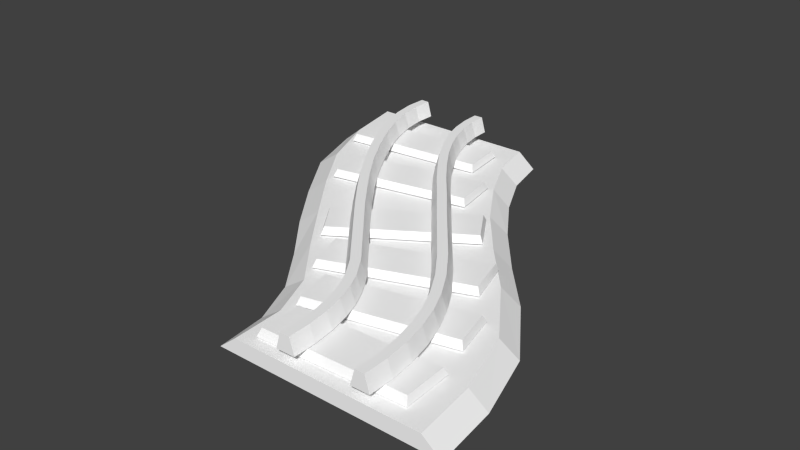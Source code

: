 # Source: rail_flat_s_bend_l.blend  (saved by Blender 2.72.0; exported with 4.5.12 LTS)
import bpy
from mathutils import Matrix  # noqa: F401  (used for matrix-valued properties, if any)

bpy.ops.wm.read_factory_settings(use_empty=True)
scene = bpy.context.scene
scene.name = 'Scene'

# ---- collections
col_collection_1 = bpy.data.collections.new('Collection 1'); scene.collection.children.link(col_collection_1)

# ---- materials (node trees are filled in below, after node groups)
mat_rail_set = bpy.data.materials.new('rail_set')
mat_rail_set.alpha_threshold = 0.0
mat_rail_set.use_transparent_shadow = False
mat_rail_set.diffuse_color = (1.0, 1.0, 1.0, 1.0)
mat_rail_set.specular_color = (0.0, 0.0, 0.0)
mat_rail_set.roughness = 0.5

# ---- material node trees

# ---- world
world_world = bpy.data.worlds.new('World'); scene.world = world_world
world_world.color = (0.05088, 0.05088, 0.05088)
world_world.use_sun_shadow = False
world_world.sun_shadow_jitter_overblur = 0.0
world_world.cycles.sampling_method = 'MANUAL'
world_world.cycles.sample_map_resolution = 256

# ---- meshes
me_untitled = bpy.data.meshes.new('Untitled')
me_untitled.from_pydata([(-2.274e-13, 0.0, 8.643e-05), (100.0, 0.0, 200.0), (100.0, 0.0, 0.000111), (200.0, 0.0, 200.0), (8.263, 6.699, 8.792e-05), (108.3, 6.699, 200.0), (91.74, 6.699, 0.0001132), (191.7, 6.699, 200.0), (183.7, 0.1134, 140.3), (174.1, 6.812, 141.9), (12.88, -0.2529, 60.91), (21.02, 6.446, 59.48), (102.1, 6.509, 45.19), (3.319, -0.1265, 29.2), (11.53, 6.572, 28.69), (102.7, -0.1265, 22.99), (93.06, 6.572, 23.6), (33.06, -0.1637, 91.07), (41.02, 6.535, 88.94), (194.2, -0.003815, 170.7), (186.1, 6.695, 171.6), (95.49, -0.003815, 179.4), (103.7, 6.695, 178.7), (84.97, -0.003815, 158.0), (93.17, 6.695, 157.3), (112.1, -0.1265, 44.53), (121.0, 6.509, 68.53), (128.5, -0.1265, 66.08), (52.49, -0.1637, 113.4), (60.44, 6.535, 111.3), (139.0, 6.509, 91.97), (147.2, -0.1265, 88.46), (70.75, -0.1637, 136.5), (78.7, 6.535, 134.4), (157.6, 6.509, 116.9), (165.8, -0.1265, 113.4), (31.25, 18.61, 0.004303), (35.42, 18.61, -0.004303), (37.5, 11.39, -0.008619), (29.17, 11.39, 0.008607), (31.27, 18.61, 11.38), (35.44, 18.61, 11.15), (37.52, 11.39, 11.03), (29.19, 11.39, 11.5), (32.52, 18.61, 22.69), (36.64, 18.61, 22.01), (38.7, 11.39, 21.67), (30.46, 11.39, 23.03), (34.99, 18.61, 33.82), (39.01, 18.61, 32.72), (41.02, 11.39, 32.17), (32.97, 11.39, 34.38), (38.44, 18.61, 44.38), (42.33, 18.61, 42.87), (44.28, 11.39, 42.11), (36.5, 11.39, 45.13), (43.12, 18.61, 54.75), (46.83, 18.61, 52.85), (48.69, 11.39, 51.89), (41.26, 11.39, 55.7), (49.69, 18.61, 66.13), (53.2, 18.61, 63.88), (54.96, 11.39, 62.75), (47.94, 11.39, 67.26), (59.12, 18.61, 79.37), (62.45, 18.61, 76.86), (64.12, 11.39, 75.61), (57.46, 11.39, 80.62), (70.38, 18.61, 93.55), (73.65, 18.61, 90.96), (75.28, 11.39, 89.67), (68.75, 11.39, 94.84), (81.26, 18.61, 107.3), (84.54, 18.61, 104.8), (86.18, 11.39, 103.5), (79.62, 11.39, 108.6), (91.48, 18.61, 120.5), (94.75, 18.61, 117.9), (96.39, 11.39, 116.6), (89.84, 11.39, 121.7), (101.6, 18.61, 133.2), (104.9, 18.61, 130.7), (106.5, 11.39, 129.5), (99.93, 11.39, 134.4), (110.3, 18.61, 145.0), (113.7, 18.61, 142.7), (115.4, 11.39, 141.5), (108.6, 11.39, 146.1), (117.2, 18.61, 155.4), (120.7, 18.61, 153.3), (122.5, 11.39, 152.3), (115.4, 11.39, 156.4), (122.5, 18.61, 164.9), (126.2, 18.61, 163.1), (128.1, 11.39, 162.2), (120.7, 11.39, 165.7), (126.6, 18.61, 174.0), (130.5, 18.61, 172.6), (132.4, 11.39, 171.9), (124.6, 11.39, 174.7), (129.4, 18.61, 182.9), (133.5, 18.61, 182.0), (135.5, 11.39, 181.5), (127.4, 11.39, 183.4), (131.0, 18.61, 191.6), (135.1, 18.61, 191.2), (137.2, 11.39, 191.0), (128.9, 11.39, 191.8), (131.2, 18.61, 200.0), (135.4, 18.61, 199.9), (137.5, 11.39, 199.8), (129.2, 11.39, 200.1), (64.58, 18.61, 0.05147), (68.75, 18.61, -0.05148), (70.83, 11.39, -0.103), (62.5, 11.39, 0.1029), (64.83, 18.61, 10.19), (68.99, 18.61, 9.88), (71.08, 11.39, 9.722), (62.75, 11.39, 10.35), (66.08, 18.61, 19.98), (70.18, 18.61, 19.23), (72.24, 11.39, 18.86), (64.03, 11.39, 20.36), (68.31, 18.61, 29.3), (72.32, 18.61, 28.13), (74.32, 11.39, 27.55), (66.31, 11.39, 29.89), (71.17, 18.61, 37.53), (75.02, 18.61, 35.91), (76.94, 11.39, 35.11), (69.24, 11.39, 38.34), (75.03, 18.61, 45.3), (78.65, 18.61, 43.23), (80.47, 11.39, 42.2), (73.22, 11.39, 46.33), (80.99, 18.61, 54.49), (84.35, 18.61, 52.02), (86.04, 11.39, 50.79), (79.31, 11.39, 55.73), (112.1, 18.61, 92.17), (115.4, 18.61, 89.56), (117.0, 11.39, 88.26), (110.5, 11.39, 93.48), (121.7, 18.61, 104.5), (125.1, 18.61, 101.9), (126.7, 11.39, 100.7), (120.1, 11.39, 105.7), (130.9, 18.61, 116.7), (134.3, 18.61, 114.3), (136.0, 11.39, 113.1), (129.2, 11.39, 117.9), (139.4, 18.61, 129.2), (142.9, 18.61, 127.0), (144.7, 11.39, 125.9), (137.7, 11.39, 130.3), (147.4, 18.61, 142.5), (151.1, 18.61, 140.6), (152.9, 11.39, 139.6), (145.6, 11.39, 143.5), (154.7, 18.61, 156.2), (158.4, 18.61, 154.5), (160.3, 11.39, 153.6), (152.8, 11.39, 157.0), (160.1, 18.61, 168.8), (164.0, 18.61, 167.5), (165.9, 11.39, 166.9), (158.1, 11.39, 169.5), (163.4, 18.61, 180.1), (167.4, 18.61, 179.3), (169.5, 11.39, 178.9), (161.3, 11.39, 180.5), (164.9, 18.61, 190.4), (169.0, 18.61, 190.2), (171.1, 11.39, 190.1), (162.8, 11.39, 190.5), (164.6, 18.61, 199.9), (168.7, 18.61, 200.0), (170.8, 11.39, 200.1), (162.5, 11.39, 199.8), (113.7, 10.79, 184.1), (178.0, 10.79, 177.8), (176.9, 10.79, 159.5), (111.4, 10.79, 165.9), (112.7, 7.585, 186.0), (179.3, 7.585, 179.5), (177.9, 7.585, 157.6), (110.1, 7.585, 164.2), (95.77, 10.79, 153.5), (159.8, 10.79, 140.6), (155.8, 10.79, 122.5), (92.84, 10.79, 134.8), (94.97, 7.585, 155.5), (161.3, 7.585, 142.1), (156.6, 7.585, 120.5), (91.35, 7.585, 133.2), (76.99, 10.79, 127.1), (131.7, 10.79, 91.77), (121.2, 10.79, 76.79), (67.22, 10.79, 111.5), (76.98, 7.585, 129.3), (133.7, 7.585, 92.65), (121.2, 7.585, 74.64), (65.26, 7.585, 110.6), (48.7, 10.79, 95.8), (110.4, 10.79, 72.21), (104.5, 10.79, 54.82), (43.68, 10.79, 77.78), (48.25, 7.585, 97.9), (112.2, 7.585, 73.48), (105.0, 7.585, 52.72), (41.95, 7.585, 76.5), (30.46, 10.79, 62.22), (93.65, 10.79, 48.22), (89.34, 10.79, 30.52), (26.3, 10.79, 44.91), (29.72, 7.585, 64.24), (95.19, 7.585, 49.72), (90.08, 7.585, 28.5), (24.76, 7.585, 43.41), (21.26, 10.79, 27.67), (85.36, 10.79, 25.53), (84.69, 10.79, 6.519), (20.44, 10.79, 8.311), (20.16, 7.585, 29.52), (86.59, 7.585, 27.29), (85.8, 7.585, 4.673), (19.21, 7.585, 6.547)], [], [(4, 14, 16), (16, 6, 4), (0, 13, 14), (14, 4, 0), (3, 19, 20), (20, 7, 3), (3, 7, 5), (5, 1, 3), (0, 4, 6), (6, 2, 0), (10, 17, 18), (18, 11, 10), (14, 11, 12), (12, 16, 14), (13, 10, 11), (11, 14, 13), (15, 2, 6), (6, 16, 15), (19, 8, 9), (9, 20, 19), (22, 5, 7), (7, 20, 22), (21, 1, 5), (5, 22, 21), (21, 22, 24), (24, 23, 21), (15, 16, 12), (12, 25, 15), (25, 12, 26), (26, 27, 25), (18, 17, 28), (28, 29, 18), (27, 26, 30), (30, 31, 27), (29, 28, 32), (32, 33, 29), (31, 30, 34), (34, 35, 31), (32, 23, 24), (24, 33, 32), (34, 9, 8), (8, 35, 34), (26, 12, 11), (11, 18, 26), (24, 22, 20), (20, 9, 24), (33, 24, 9), (9, 34, 33), (29, 33, 34), (34, 30, 29), (18, 29, 30), (30, 26, 18), (40, 36, 39), (39, 43, 40), (36, 40, 41), (41, 37, 36), (42, 38, 37), (37, 41, 42), (38, 42, 43), (43, 39, 38), (44, 40, 43), (43, 47, 44), (40, 44, 45), (45, 41, 40), (46, 42, 41), (41, 45, 46), (42, 46, 47), (47, 43, 42), (48, 44, 47), (47, 51, 48), (44, 48, 49), (49, 45, 44), (50, 46, 45), (45, 49, 50), (46, 50, 51), (51, 47, 46), (52, 48, 51), (51, 55, 52), (48, 52, 53), (53, 49, 48), (54, 50, 49), (49, 53, 54), (50, 54, 55), (55, 51, 50), (56, 52, 55), (55, 59, 56), (52, 56, 57), (57, 53, 52), (58, 54, 53), (53, 57, 58), (54, 58, 59), (59, 55, 54), (60, 56, 59), (59, 63, 60), (56, 60, 61), (61, 57, 56), (62, 58, 57), (57, 61, 62), (58, 62, 63), (63, 59, 58), (64, 60, 63), (63, 67, 64), (60, 64, 65), (65, 61, 60), (66, 62, 61), (61, 65, 66), (62, 66, 67), (67, 63, 62), (68, 64, 67), (67, 71, 68), (64, 68, 69), (69, 65, 64), (70, 66, 65), (65, 69, 70), (66, 70, 71), (71, 67, 66), (72, 68, 71), (71, 75, 72), (68, 72, 73), (73, 69, 68), (74, 70, 69), (69, 73, 74), (70, 74, 75), (75, 71, 70), (76, 72, 75), (75, 79, 76), (72, 76, 77), (77, 73, 72), (78, 74, 73), (73, 77, 78), (74, 78, 79), (79, 75, 74), (80, 76, 79), (79, 83, 80), (76, 80, 81), (81, 77, 76), (82, 78, 77), (77, 81, 82), (78, 82, 83), (83, 79, 78), (84, 80, 83), (83, 87, 84), (80, 84, 85), (85, 81, 80), (86, 82, 81), (81, 85, 86), (82, 86, 87), (87, 83, 82), (88, 84, 87), (87, 91, 88), (84, 88, 89), (89, 85, 84), (90, 86, 85), (85, 89, 90), (86, 90, 91), (91, 87, 86), (92, 88, 91), (91, 95, 92), (88, 92, 93), (93, 89, 88), (94, 90, 89), (89, 93, 94), (90, 94, 95), (95, 91, 90), (96, 92, 95), (95, 99, 96), (92, 96, 97), (97, 93, 92), (98, 94, 93), (93, 97, 98), (94, 98, 99), (99, 95, 94), (100, 96, 99), (99, 103, 100), (96, 100, 101), (101, 97, 96), (102, 98, 97), (97, 101, 102), (98, 102, 103), (103, 99, 98), (104, 100, 103), (103, 107, 104), (100, 104, 105), (105, 101, 100), (106, 102, 101), (101, 105, 106), (102, 106, 107), (107, 103, 102), (108, 104, 107), (107, 111, 108), (104, 108, 109), (109, 105, 104), (110, 106, 105), (105, 109, 110), (106, 110, 111), (111, 107, 106), (39, 36, 37), (37, 38, 39), (111, 110, 109), (109, 108, 111), (116, 112, 115), (115, 119, 116), (112, 116, 117), (117, 113, 112), (118, 114, 113), (113, 117, 118), (114, 118, 119), (119, 115, 114), (120, 116, 119), (119, 123, 120), (116, 120, 121), (121, 117, 116), (122, 118, 117), (117, 121, 122), (118, 122, 123), (123, 119, 118), (124, 120, 123), (123, 127, 124), (120, 124, 125), (125, 121, 120), (126, 122, 121), (121, 125, 126), (122, 126, 127), (127, 123, 122), (128, 124, 127), (127, 131, 128), (124, 128, 129), (129, 125, 124), (130, 126, 125), (125, 129, 130), (126, 130, 131), (131, 127, 126), (132, 128, 131), (131, 135, 132), (128, 132, 133), (133, 129, 128), (134, 130, 129), (129, 133, 134), (130, 134, 135), (135, 131, 130), (136, 132, 135), (135, 139, 136), (132, 136, 137), (137, 133, 132), (138, 134, 133), (133, 137, 138), (134, 138, 139), (139, 135, 134), (140, 136, 139), (139, 143, 140), (136, 140, 141), (141, 137, 136), (142, 138, 137), (137, 141, 142), (138, 142, 143), (143, 139, 138), (144, 140, 143), (143, 147, 144), (140, 144, 145), (145, 141, 140), (146, 142, 141), (141, 145, 146), (142, 146, 147), (147, 143, 142), (148, 144, 147), (147, 151, 148), (144, 148, 149), (149, 145, 144), (150, 146, 145), (145, 149, 150), (146, 150, 151), (151, 147, 146), (152, 148, 151), (151, 155, 152), (148, 152, 153), (153, 149, 148), (154, 150, 149), (149, 153, 154), (150, 154, 155), (155, 151, 150), (156, 152, 155), (155, 159, 156), (152, 156, 157), (157, 153, 152), (158, 154, 153), (153, 157, 158), (154, 158, 159), (159, 155, 154), (160, 156, 159), (159, 163, 160), (156, 160, 161), (161, 157, 156), (162, 158, 157), (157, 161, 162), (158, 162, 163), (163, 159, 158), (164, 160, 163), (163, 167, 164), (160, 164, 165), (165, 161, 160), (166, 162, 161), (161, 165, 166), (162, 166, 167), (167, 163, 162), (168, 164, 167), (167, 171, 168), (164, 168, 169), (169, 165, 164), (170, 166, 165), (165, 169, 170), (166, 170, 171), (171, 167, 166), (172, 168, 171), (171, 175, 172), (168, 172, 173), (173, 169, 168), (174, 170, 169), (169, 173, 174), (170, 174, 175), (175, 171, 170), (176, 172, 175), (175, 179, 176), (172, 176, 177), (177, 173, 172), (178, 174, 173), (173, 177, 178), (174, 178, 179), (179, 175, 174), (115, 112, 113), (113, 114, 115), (179, 178, 177), (177, 176, 179), (182, 183, 180), (180, 181, 182), (181, 180, 184), (184, 185, 181), (182, 181, 185), (185, 186, 182), (183, 182, 186), (186, 187, 183), (180, 183, 187), (187, 184, 180), (184, 187, 186), (186, 185, 184), (190, 191, 188), (188, 189, 190), (189, 188, 192), (192, 193, 189), (190, 189, 193), (193, 194, 190), (191, 190, 194), (194, 195, 191), (188, 191, 195), (195, 192, 188), (192, 195, 194), (194, 193, 192), (198, 199, 196), (196, 197, 198), (197, 196, 200), (200, 201, 197), (198, 197, 201), (201, 202, 198), (199, 198, 202), (202, 203, 199), (196, 199, 203), (203, 200, 196), (200, 203, 202), (202, 201, 200), (206, 207, 204), (204, 205, 206), (205, 204, 208), (208, 209, 205), (206, 205, 209), (209, 210, 206), (207, 206, 210), (210, 211, 207), (204, 207, 211), (211, 208, 204), (208, 211, 210), (210, 209, 208), (214, 215, 212), (212, 213, 214), (213, 212, 216), (216, 217, 213), (214, 213, 217), (217, 218, 214), (215, 214, 218), (218, 219, 215), (212, 215, 219), (219, 216, 212), (216, 219, 218), (218, 217, 216), (222, 223, 220), (220, 221, 222), (221, 220, 224), (224, 225, 221), (222, 221, 225), (225, 226, 222), (223, 222, 226), (226, 227, 223), (220, 223, 227), (227, 224, 220), (224, 227, 226), (226, 225, 224)])
_k = set([(0, 2), (0, 4), (0, 6), (0, 13), (0, 14), (1, 3), (1, 5), (1, 21), (2, 6), (2, 15), (3, 5), (3, 7), (3, 19), (3, 20), (4, 6), (4, 14), (4, 16), (5, 7), (5, 21), (5, 22), (6, 15), (6, 16), (7, 20), (7, 22), (8, 9), (8, 19), (8, 34), (8, 35), (9, 19), (9, 20), (9, 24), (9, 33), (9, 34), (10, 11), (10, 13), (10, 17), (10, 18), (11, 12), (11, 13), (11, 14), (11, 18), (11, 26), (12, 14), (12, 15), (12, 16), (12, 25), (12, 26), (13, 14), (14, 16), (15, 16), (15, 25), (17, 18), (17, 28), (18, 26), (18, 28), (18, 29), (18, 30), (19, 20), (20, 22), (20, 24), (21, 22), (21, 23), (21, 24), (22, 24), (23, 24), (23, 32), (24, 32), (24, 33), (25, 26), (25, 27), (26, 27), (26, 30), (27, 30), (27, 31), (28, 29), (28, 32), (29, 30), (29, 32), (29, 33), (29, 34), (30, 31), (30, 34), (31, 34), (31, 35), (32, 33), (33, 34), (34, 35), (36, 37), (36, 39), (36, 40), (36, 41), (37, 38), (37, 39), (37, 41), (37, 42), (38, 39), (38, 42), (38, 43), (39, 40), (39, 43), (40, 41), (40, 43), (40, 44), (40, 45), (41, 42), (41, 45), (41, 46), (42, 43), (42, 46), (42, 47), (43, 44), (43, 47), (44, 45), (44, 47), (44, 48), (44, 49), (45, 46), (45, 49), (45, 50), (46, 47), (46, 50), (46, 51), (47, 48), (47, 51), (48, 49), (48, 51), (48, 52), (48, 53), (49, 50), (49, 53), (49, 54), (50, 51), (50, 54), (50, 55), (51, 52), (51, 55), (52, 53), (52, 55), (52, 56), (52, 57), (53, 54), (53, 57), (53, 58), (54, 55), (54, 58), (54, 59), (55, 56), (55, 59), (56, 57), (56, 59), (56, 60), (56, 61), (57, 58), (57, 61), (57, 62), (58, 59), (58, 62), (58, 63), (59, 60), (59, 63), (60, 61), (60, 63), (60, 64), (60, 65), (61, 62), (61, 65), (61, 66), (62, 63), (62, 66), (62, 67), (63, 64), (63, 67), (64, 65), (64, 67), (64, 68), (64, 69), (65, 66), (65, 69), (65, 70), (66, 67), (66, 70), (66, 71), (67, 68), (67, 71), (68, 69), (68, 71), (68, 72), (68, 73), (69, 70), (69, 73), (69, 74), (70, 71), (70, 74), (70, 75), (71, 72), (71, 75), (72, 73), (72, 75), (72, 76), (72, 77), (73, 74), (73, 77), (73, 78), (74, 75), (74, 78), (74, 79), (75, 76), (75, 79), (76, 77), (76, 79), (76, 80), (76, 81), (77, 78), (77, 81), (77, 82), (78, 79), (78, 82), (78, 83), (79, 80), (79, 83), (80, 81), (80, 83), (80, 84), (80, 85), (81, 82), (81, 85), (81, 86), (82, 83), (82, 86), (82, 87), (83, 84), (83, 87), (84, 85), (84, 87), (84, 88), (84, 89), (85, 86), (85, 89), (85, 90), (86, 87), (86, 90), (86, 91), (87, 88), (87, 91), (88, 89), (88, 91), (88, 92), (88, 93), (89, 90), (89, 93), (89, 94), (90, 91), (90, 94), (90, 95), (91, 92), (91, 95), (92, 93), (92, 95), (92, 96), (92, 97), (93, 94), (93, 97), (93, 98), (94, 95), (94, 98), (94, 99), (95, 96), (95, 99), (96, 97), (96, 99), (96, 100), (96, 101), (97, 98), (97, 101), (97, 102), (98, 99), (98, 102), (98, 103), (99, 100), (99, 103), (100, 101), (100, 103), (100, 104), (100, 105), (101, 102), (101, 105), (101, 106), (102, 103), (102, 106), (102, 107), (103, 104), (103, 107), (104, 105), (104, 107), (104, 108), (104, 109), (105, 106), (105, 109), (105, 110), (106, 107), (106, 110), (106, 111), (107, 108), (107, 111), (108, 109), (108, 111), (109, 110), (109, 111), (110, 111), (112, 113), (112, 115), (112, 116), (112, 117), (113, 114), (113, 115), (113, 117), (113, 118), (114, 115), (114, 118), (114, 119), (115, 116), (115, 119), (116, 117), (116, 119), (116, 120), (116, 121), (117, 118), (117, 121), (117, 122), (118, 119), (118, 122), (118, 123), (119, 120), (119, 123), (120, 121), (120, 123), (120, 124), (120, 125), (121, 122), (121, 125), (121, 126), (122, 123), (122, 126), (122, 127), (123, 124), (123, 127), (124, 125), (124, 127), (124, 128), (124, 129), (125, 126), (125, 129), (125, 130), (126, 127), (126, 130), (126, 131), (127, 128), (127, 131), (128, 129), (128, 131), (128, 132), (128, 133), (129, 130), (129, 133), (129, 134), (130, 131), (130, 134), (130, 135), (131, 132), (131, 135), (132, 133), (132, 135), (132, 136), (132, 137), (133, 134), (133, 137), (133, 138), (134, 135), (134, 138), (134, 139), (135, 136), (135, 139), (136, 137), (136, 139), (136, 140), (136, 141), (137, 138), (137, 141), (137, 142), (138, 139), (138, 142), (138, 143), (139, 140), (139, 143), (140, 141), (140, 143), (140, 144), (140, 145), (141, 142), (141, 145), (141, 146), (142, 143), (142, 146), (142, 147), (143, 144), (143, 147), (144, 145), (144, 147), (144, 148), (144, 149), (145, 146), (145, 149), (145, 150), (146, 147), (146, 150), (146, 151), (147, 148), (147, 151), (148, 149), (148, 151), (148, 152), (148, 153), (149, 150), (149, 153), (149, 154), (150, 151), (150, 154), (150, 155), (151, 152), (151, 155), (152, 153), (152, 155), (152, 156), (152, 157), (153, 154), (153, 157), (153, 158), (154, 155), (154, 158), (154, 159), (155, 156), (155, 159), (156, 157), (156, 159), (156, 160), (156, 161), (157, 158), (157, 161), (157, 162), (158, 159), (158, 162), (158, 163), (159, 160), (159, 163), (160, 161), (160, 163), (160, 164), (160, 165), (161, 162), (161, 165), (161, 166), (162, 163), (162, 166), (162, 167), (163, 164), (163, 167), (164, 165), (164, 167), (164, 168), (164, 169), (165, 166), (165, 169), (165, 170), (166, 167), (166, 170), (166, 171), (167, 168), (167, 171), (168, 169), (168, 171), (168, 172), (168, 173), (169, 170), (169, 173), (169, 174), (170, 171), (170, 174), (170, 175), (171, 172), (171, 175), (172, 173), (172, 175), (172, 176), (172, 177), (173, 174), (173, 177), (173, 178), (174, 175), (174, 178), (174, 179), (175, 176), (175, 179), (176, 177), (176, 179), (177, 178), (177, 179), (178, 179), (180, 181), (180, 182), (180, 183), (180, 184), (180, 187), (181, 182), (181, 184), (181, 185), (182, 183), (182, 185), (182, 186), (183, 186), (183, 187), (184, 185), (184, 186), (184, 187), (185, 186), (186, 187), (188, 189), (188, 190), (188, 191), (188, 192), (188, 195), (189, 190), (189, 192), (189, 193), (190, 191), (190, 193), (190, 194), (191, 194), (191, 195), (192, 193), (192, 194), (192, 195), (193, 194), (194, 195), (196, 197), (196, 198), (196, 199), (196, 200), (196, 203), (197, 198), (197, 200), (197, 201), (198, 199), (198, 201), (198, 202), (199, 202), (199, 203), (200, 201), (200, 202), (200, 203), (201, 202), (202, 203), (204, 205), (204, 206), (204, 207), (204, 208), (204, 211), (205, 206), (205, 208), (205, 209), (206, 207), (206, 209), (206, 210), (207, 210), (207, 211), (208, 209), (208, 210), (208, 211), (209, 210), (210, 211), (212, 213), (212, 214), (212, 215), (212, 216), (212, 219), (213, 214), (213, 216), (213, 217), (214, 215), (214, 217), (214, 218), (215, 218), (215, 219), (216, 217), (216, 218), (216, 219), (217, 218), (218, 219), (220, 221), (220, 222), (220, 223), (220, 224), (220, 227), (221, 222), (221, 224), (221, 225), (222, 223), (222, 225), (222, 226), (223, 226), (223, 227), (224, 225), (224, 226), (224, 227), (225, 226), (226, 227)])
me_untitled.attributes.new('sharp_edge', 'BOOLEAN', 'EDGE').data.foreach_set('value', [ (min(e.vertices), max(e.vertices)) in _k for e in me_untitled.edges])
_uv = me_untitled.uv_layers.new(name='UVChannel_1')
_uv.uv.foreach_set('vector', [0.5266, 0.4958, 0.5285, 0.4803, 0.5761, 0.483, 0.5761, 0.483, 0.5754, 0.4958, 0.5266, 0.4958, 0.5218, 0.4958, 0.5237, 0.48, 0.5285, 0.4803, 0.5285, 0.4803, 0.5266, 0.4958, 0.5218, 0.4958, 0.6386, 0.3875, 0.6352, 0.4033, 0.6296, 0.4029, 0.6296, 0.4029, 0.6336, 0.3875, 0.6386, 0.3875, 0.7851, 0.1958, 0.7851, 0.1959, 0.7846, 0.1959, 0.7846, 0.1959, 0.7846, 0.1958, 0.7851, 0.1958, 0.7851, 0.1958, 0.7851, 0.1959, 0.7846, 0.1959, 0.7846, 0.1959, 0.7846, 0.1958, 0.7851, 0.1958, 0.5293, 0.4628, 0.5411, 0.4465, 0.5457, 0.4476, 0.5457, 0.4476, 0.534, 0.4636, 0.5293, 0.4628, 0.5285, 0.4803, 0.534, 0.4636, 0.5814, 0.4713, 0.5814, 0.4713, 0.5761, 0.483, 0.5285, 0.4803, 0.5237, 0.48, 0.5293, 0.4628, 0.534, 0.4636, 0.534, 0.4636, 0.5285, 0.4803, 0.5237, 0.48, 0.5818, 0.4834, 0.5802, 0.4958, 0.5754, 0.4958, 0.5754, 0.4958, 0.5761, 0.483, 0.5818, 0.4834, 0.6352, 0.4033, 0.6291, 0.4198, 0.6235, 0.4189, 0.6235, 0.4189, 0.6296, 0.4029, 0.6352, 0.4033, 0.582, 0.399, 0.585, 0.3875, 0.6336, 0.3875, 0.6336, 0.3875, 0.6296, 0.4029, 0.582, 0.399, 0.5772, 0.3986, 0.5802, 0.3875, 0.585, 0.3875, 0.585, 0.3875, 0.582, 0.399, 0.5772, 0.3986, 0.5772, 0.3986, 0.582, 0.399, 0.5762, 0.4106, 0.5762, 0.4106, 0.5714, 0.4102, 0.5772, 0.3986, 0.5818, 0.4834, 0.5761, 0.483, 0.5814, 0.4713, 0.5814, 0.4713, 0.5872, 0.4717, 0.5818, 0.4834, 0.5872, 0.4717, 0.5814, 0.4713, 0.5925, 0.4587, 0.5925, 0.4587, 0.5968, 0.46, 0.5872, 0.4717, 0.5457, 0.4476, 0.5411, 0.4465, 0.5524, 0.4344, 0.5524, 0.4344, 0.5571, 0.4355, 0.5457, 0.4476, 0.5968, 0.46, 0.5925, 0.4587, 0.603, 0.446, 0.603, 0.446, 0.6078, 0.4479, 0.5968, 0.46, 0.5571, 0.4355, 0.5524, 0.4344, 0.5631, 0.4218, 0.5631, 0.4218, 0.5677, 0.423, 0.5571, 0.4355, 0.6078, 0.4479, 0.603, 0.446, 0.6138, 0.4325, 0.6138, 0.4325, 0.6186, 0.4344, 0.6078, 0.4479, 0.5631, 0.4218, 0.5714, 0.4102, 0.5762, 0.4106, 0.5762, 0.4106, 0.5677, 0.423, 0.5631, 0.4218, 0.6138, 0.4325, 0.6235, 0.4189, 0.6291, 0.4198, 0.6291, 0.4198, 0.6186, 0.4344, 0.6138, 0.4325, 0.5925, 0.4587, 0.5814, 0.4713, 0.534, 0.4636, 0.534, 0.4636, 0.5457, 0.4476, 0.5925, 0.4587, 0.5762, 0.4106, 0.582, 0.399, 0.6296, 0.4029, 0.6296, 0.4029, 0.6235, 0.4189, 0.5762, 0.4106, 0.5677, 0.423, 0.5762, 0.4106, 0.6235, 0.4189, 0.6235, 0.4189, 0.6138, 0.4325, 0.5677, 0.423, 0.5571, 0.4355, 0.5677, 0.423, 0.6138, 0.4325, 0.6138, 0.4325, 0.603, 0.446, 0.5571, 0.4355, 0.5457, 0.4476, 0.5571, 0.4355, 0.603, 0.446, 0.603, 0.446, 0.5925, 0.4587, 0.5457, 0.4476, 0.223, 0.5246, 0.2124, 0.5246, 0.2124, 0.5074, 0.2124, 0.5074, 0.223, 0.5074, 0.223, 0.5246, 0.2124, 0.5246, 0.223, 0.5246, 0.223, 0.535, 0.223, 0.535, 0.2124, 0.535, 0.2124, 0.5246, 0.223, 0.5551, 0.2124, 0.5551, 0.2124, 0.535, 0.2124, 0.535, 0.223, 0.535, 0.223, 0.5551, 0.2124, 0.5551, 0.223, 0.5551, 0.223, 0.5704, 0.223, 0.5704, 0.2124, 0.5704, 0.2124, 0.5551, 0.2337, 0.5246, 0.223, 0.5246, 0.223, 0.5074, 0.223, 0.5074, 0.2337, 0.5074, 0.2337, 0.5246, 0.223, 0.5246, 0.2337, 0.5246, 0.2337, 0.535, 0.2337, 0.535, 0.223, 0.535, 0.223, 0.5246, 0.2337, 0.5551, 0.223, 0.5551, 0.223, 0.535, 0.223, 0.535, 0.2337, 0.535, 0.2337, 0.5551, 0.223, 0.5551, 0.2337, 0.5551, 0.2337, 0.5704, 0.2337, 0.5704, 0.223, 0.5704, 0.223, 0.5551, 0.2443, 0.5246, 0.2337, 0.5246, 0.2337, 0.5074, 0.2337, 0.5074, 0.2443, 0.5074, 0.2443, 0.5246, 0.2337, 0.5246, 0.2443, 0.5246, 0.2443, 0.535, 0.2443, 0.535, 0.2337, 0.535, 0.2337, 0.5246, 0.2443, 0.5551, 0.2337, 0.5551, 0.2337, 0.535, 0.2337, 0.535, 0.2443, 0.535, 0.2443, 0.5551, 0.2337, 0.5551, 0.2443, 0.5551, 0.2443, 0.5704, 0.2443, 0.5704, 0.2337, 0.5704, 0.2337, 0.5551, 0.2546, 0.5246, 0.2443, 0.5246, 0.2443, 0.5074, 0.2443, 0.5074, 0.2546, 0.5074, 0.2546, 0.5246, 0.2443, 0.5246, 0.2546, 0.5246, 0.2546, 0.535, 0.2546, 0.535, 0.2443, 0.535, 0.2443, 0.5246, 0.2546, 0.5551, 0.2443, 0.5551, 0.2443, 0.535, 0.2443, 0.535, 0.2546, 0.535, 0.2546, 0.5551, 0.2443, 0.5551, 0.2546, 0.5551, 0.2546, 0.5704, 0.2546, 0.5704, 0.2443, 0.5704, 0.2443, 0.5551, 0.2652, 0.5246, 0.2546, 0.5246, 0.2546, 0.5074, 0.2546, 0.5074, 0.2652, 0.5074, 0.2652, 0.5246, 0.2546, 0.5246, 0.2652, 0.5246, 0.2652, 0.535, 0.2652, 0.535, 0.2546, 0.535, 0.2546, 0.5246, 0.2652, 0.5551, 0.2546, 0.5551, 0.2546, 0.535, 0.2546, 0.535, 0.2652, 0.535, 0.2652, 0.5551, 0.2546, 0.5551, 0.2652, 0.5551, 0.2652, 0.5704, 0.2652, 0.5704, 0.2546, 0.5704, 0.2546, 0.5551, 0.2775, 0.5246, 0.2652, 0.5246, 0.2652, 0.5074, 0.2652, 0.5074, 0.2775, 0.5074, 0.2775, 0.5246, 0.2652, 0.5246, 0.2775, 0.5246, 0.2775, 0.535, 0.2775, 0.535, 0.2652, 0.535, 0.2652, 0.5246, 0.2775, 0.5551, 0.2652, 0.5551, 0.2652, 0.535, 0.2652, 0.535, 0.2775, 0.535, 0.2775, 0.5551, 0.2652, 0.5551, 0.2775, 0.5551, 0.2775, 0.5704, 0.2775, 0.5704, 0.2652, 0.5704, 0.2652, 0.5551, 0.2928, 0.5246, 0.2775, 0.5246, 0.2775, 0.5074, 0.2775, 0.5074, 0.2928, 0.5074, 0.2928, 0.5246, 0.2775, 0.5246, 0.2928, 0.5246, 0.2928, 0.535, 0.2928, 0.535, 0.2775, 0.535, 0.2775, 0.5246, 0.2928, 0.5551, 0.2775, 0.5551, 0.2775, 0.535, 0.2775, 0.535, 0.2928, 0.535, 0.2928, 0.5551, 0.2775, 0.5551, 0.2928, 0.5551, 0.2928, 0.5704, 0.2928, 0.5704, 0.2775, 0.5704, 0.2775, 0.5551, 0.3098, 0.5246, 0.2928, 0.5246, 0.2928, 0.5074, 0.2928, 0.5074, 0.3098, 0.5074, 0.3098, 0.5246, 0.2928, 0.5246, 0.3098, 0.5246, 0.3098, 0.535, 0.3098, 0.535, 0.2928, 0.535, 0.2928, 0.5246, 0.3098, 0.5551, 0.2928, 0.5551, 0.2928, 0.535, 0.2928, 0.535, 0.3098, 0.535, 0.3098, 0.5551, 0.2928, 0.5551, 0.3098, 0.5551, 0.3098, 0.5704, 0.3098, 0.5704, 0.2928, 0.5704, 0.2928, 0.5551, 0.3264, 0.5246, 0.3098, 0.5246, 0.3098, 0.5074, 0.3098, 0.5074, 0.3264, 0.5074, 0.3264, 0.5246, 0.3098, 0.5246, 0.3264, 0.5246, 0.3264, 0.535, 0.3264, 0.535, 0.3098, 0.535, 0.3098, 0.5246, 0.3264, 0.5551, 0.3098, 0.5551, 0.3098, 0.535, 0.3098, 0.535, 0.3264, 0.535, 0.3264, 0.5551, 0.3098, 0.5551, 0.3264, 0.5551, 0.3264, 0.5704, 0.3264, 0.5704, 0.3098, 0.5704, 0.3098, 0.5551, 0.3421, 0.5246, 0.3264, 0.5246, 0.3264, 0.5074, 0.3264, 0.5074, 0.3421, 0.5074, 0.3421, 0.5246, 0.3264, 0.5246, 0.3421, 0.5246, 0.3421, 0.535, 0.3421, 0.535, 0.3264, 0.535, 0.3264, 0.5246, 0.3421, 0.5551, 0.3264, 0.5551, 0.3264, 0.535, 0.3264, 0.535, 0.3421, 0.535, 0.3421, 0.5551, 0.3264, 0.5551, 0.3421, 0.5551, 0.3421, 0.5704, 0.3421, 0.5704, 0.3264, 0.5704, 0.3264, 0.5551, 0.3573, 0.5246, 0.3421, 0.5246, 0.3421, 0.5074, 0.3421, 0.5074, 0.3573, 0.5074, 0.3573, 0.5246, 0.3421, 0.5246, 0.3573, 0.5246, 0.3573, 0.535, 0.3573, 0.535, 0.3421, 0.535, 0.3421, 0.5246, 0.3573, 0.5551, 0.3421, 0.5551, 0.3421, 0.535, 0.3421, 0.535, 0.3573, 0.535, 0.3573, 0.5551, 0.3421, 0.5551, 0.3573, 0.5551, 0.3573, 0.5704, 0.3573, 0.5704, 0.3421, 0.5704, 0.3421, 0.5551, 0.371, 0.5246, 0.3573, 0.5246, 0.3573, 0.5074, 0.3573, 0.5074, 0.371, 0.5074, 0.371, 0.5246, 0.3573, 0.5246, 0.371, 0.5246, 0.371, 0.535, 0.371, 0.535, 0.3573, 0.535, 0.3573, 0.5246, 0.371, 0.5551, 0.3573, 0.5551, 0.3573, 0.535, 0.3573, 0.535, 0.371, 0.535, 0.371, 0.5551, 0.3573, 0.5551, 0.371, 0.5551, 0.371, 0.5704, 0.371, 0.5704, 0.3573, 0.5704, 0.3573, 0.5551, 0.3827, 0.5246, 0.371, 0.5246, 0.371, 0.5074, 0.371, 0.5074, 0.3827, 0.5074, 0.3827, 0.5246, 0.371, 0.5246, 0.3827, 0.5246, 0.3827, 0.535, 0.3827, 0.535, 0.371, 0.535, 0.371, 0.5246, 0.3827, 0.5551, 0.371, 0.5551, 0.371, 0.535, 0.371, 0.535, 0.3827, 0.535, 0.3827, 0.5551, 0.371, 0.5551, 0.3827, 0.5551, 0.3827, 0.5704, 0.3827, 0.5704, 0.371, 0.5704, 0.371, 0.5551, 0.3929, 0.5246, 0.3827, 0.5246, 0.3827, 0.5074, 0.3827, 0.5074, 0.3929, 0.5074, 0.3929, 0.5246, 0.3827, 0.5246, 0.3929, 0.5246, 0.3929, 0.535, 0.3929, 0.535, 0.3827, 0.535, 0.3827, 0.5246, 0.3929, 0.5551, 0.3827, 0.5551, 0.3827, 0.535, 0.3827, 0.535, 0.3929, 0.535, 0.3929, 0.5551, 0.3827, 0.5551, 0.3929, 0.5551, 0.3929, 0.5704, 0.3929, 0.5704, 0.3827, 0.5704, 0.3827, 0.5551, 0.4023, 0.5246, 0.3929, 0.5246, 0.3929, 0.5074, 0.3929, 0.5074, 0.4023, 0.5074, 0.4023, 0.5246, 0.3929, 0.5246, 0.4023, 0.5246, 0.4023, 0.535, 0.4023, 0.535, 0.3929, 0.535, 0.3929, 0.5246, 0.4023, 0.5551, 0.3929, 0.5551, 0.3929, 0.535, 0.3929, 0.535, 0.4023, 0.535, 0.4023, 0.5551, 0.3929, 0.5551, 0.4023, 0.5551, 0.4023, 0.5704, 0.4023, 0.5704, 0.3929, 0.5704, 0.3929, 0.5551, 0.4113, 0.5246, 0.4023, 0.5246, 0.4023, 0.5074, 0.4023, 0.5074, 0.4113, 0.5074, 0.4113, 0.5246, 0.4023, 0.5246, 0.4113, 0.5246, 0.4113, 0.535, 0.4113, 0.535, 0.4023, 0.535, 0.4023, 0.5246, 0.4113, 0.5551, 0.4023, 0.5551, 0.4023, 0.535, 0.4023, 0.535, 0.4113, 0.535, 0.4113, 0.5551, 0.4023, 0.5551, 0.4113, 0.5551, 0.4113, 0.5704, 0.4113, 0.5704, 0.4023, 0.5704, 0.4023, 0.5551, 0.4197, 0.5246, 0.4113, 0.5246, 0.4113, 0.5074, 0.4113, 0.5074, 0.4197, 0.5074, 0.4197, 0.5246, 0.4113, 0.5246, 0.4197, 0.5246, 0.4197, 0.535, 0.4197, 0.535, 0.4113, 0.535, 0.4113, 0.5246, 0.4197, 0.5551, 0.4113, 0.5551, 0.4113, 0.535, 0.4113, 0.535, 0.4197, 0.535, 0.4197, 0.5551, 0.4113, 0.5551, 0.4197, 0.5551, 0.4197, 0.5704, 0.4197, 0.5704, 0.4113, 0.5704, 0.4113, 0.5551, 0.4275, 0.5246, 0.4197, 0.5246, 0.4197, 0.5074, 0.4197, 0.5074, 0.4275, 0.5074, 0.4275, 0.5246, 0.4197, 0.5246, 0.4275, 0.5246, 0.4275, 0.535, 0.4275, 0.535, 0.4197, 0.535, 0.4197, 0.5246, 0.4275, 0.5551, 0.4197, 0.5551, 0.4197, 0.535, 0.4197, 0.535, 0.4275, 0.535, 0.4275, 0.5551, 0.4197, 0.5551, 0.4275, 0.5551, 0.4275, 0.5704, 0.4275, 0.5704, 0.4197, 0.5704, 0.4197, 0.5551, 0.2103, 0.3307, 0.2046, 0.3481, 0.193, 0.3481, 0.193, 0.3481, 0.1871, 0.3307, 0.2103, 0.3307, 0.1871, 0.3307, 0.2103, 0.3307, 0.2046, 0.3481, 0.2046, 0.3481, 0.193, 0.3481, 0.1871, 0.3307, 0.418, 0.5246, 0.4275, 0.5246, 0.4275, 0.5074, 0.4275, 0.5074, 0.418, 0.5074, 0.418, 0.5246, 0.4275, 0.5246, 0.418, 0.5246, 0.418, 0.535, 0.418, 0.535, 0.4275, 0.535, 0.4275, 0.5246, 0.418, 0.5551, 0.4275, 0.5551, 0.4275, 0.535, 0.4275, 0.535, 0.418, 0.535, 0.418, 0.5551, 0.4275, 0.5551, 0.418, 0.5551, 0.418, 0.5704, 0.418, 0.5704, 0.4275, 0.5704, 0.4275, 0.5551, 0.4089, 0.5246, 0.418, 0.5246, 0.418, 0.5074, 0.418, 0.5074, 0.4089, 0.5074, 0.4089, 0.5246, 0.418, 0.5246, 0.4089, 0.5246, 0.4089, 0.535, 0.4089, 0.535, 0.418, 0.535, 0.418, 0.5246, 0.4089, 0.5551, 0.418, 0.5551, 0.418, 0.535, 0.418, 0.535, 0.4089, 0.535, 0.4089, 0.5551, 0.418, 0.5551, 0.4089, 0.5551, 0.4089, 0.5704, 0.4089, 0.5704, 0.418, 0.5704, 0.418, 0.5551, 0.3999, 0.5246, 0.4089, 0.5246, 0.4089, 0.5074, 0.4089, 0.5074, 0.3999, 0.5074, 0.3999, 0.5246, 0.4089, 0.5246, 0.3999, 0.5246, 0.3999, 0.535, 0.3999, 0.535, 0.4089, 0.535, 0.4089, 0.5246, 0.3999, 0.5551, 0.4089, 0.5551, 0.4089, 0.535, 0.4089, 0.535, 0.3999, 0.535, 0.3999, 0.5551, 0.4089, 0.5551, 0.3999, 0.5551, 0.3999, 0.5704, 0.3999, 0.5704, 0.4089, 0.5704, 0.4089, 0.5551, 0.3919, 0.5246, 0.3999, 0.5246, 0.3999, 0.5074, 0.3999, 0.5074, 0.3919, 0.5074, 0.3919, 0.5246, 0.3999, 0.5246, 0.3919, 0.5246, 0.3919, 0.535, 0.3919, 0.535, 0.3999, 0.535, 0.3999, 0.5246, 0.3919, 0.5551, 0.3999, 0.5551, 0.3999, 0.535, 0.3999, 0.535, 0.3919, 0.535, 0.3919, 0.5551, 0.3999, 0.5551, 0.3919, 0.5551, 0.3919, 0.5704, 0.3919, 0.5704, 0.3999, 0.5704, 0.3999, 0.5551, 0.3838, 0.5246, 0.3919, 0.5246, 0.3919, 0.5074, 0.3919, 0.5074, 0.3838, 0.5074, 0.3838, 0.5246, 0.3919, 0.5246, 0.3838, 0.5246, 0.3838, 0.535, 0.3838, 0.535, 0.3919, 0.535, 0.3919, 0.5246, 0.3838, 0.5551, 0.3919, 0.5551, 0.3919, 0.535, 0.3919, 0.535, 0.3838, 0.535, 0.3838, 0.5551, 0.3919, 0.5551, 0.3838, 0.5551, 0.3838, 0.5704, 0.3838, 0.5704, 0.3919, 0.5704, 0.3919, 0.5551, 0.3736, 0.5246, 0.3838, 0.5246, 0.3838, 0.5074, 0.3838, 0.5074, 0.3736, 0.5074, 0.3736, 0.5246, 0.3838, 0.5246, 0.3736, 0.5246, 0.3736, 0.535, 0.3736, 0.535, 0.3838, 0.535, 0.3838, 0.5246, 0.3736, 0.5551, 0.3838, 0.5551, 0.3838, 0.535, 0.3838, 0.535, 0.3736, 0.535, 0.3736, 0.5551, 0.3838, 0.5551, 0.3736, 0.5551, 0.3736, 0.5704, 0.3736, 0.5704, 0.3838, 0.5704, 0.3838, 0.5551, 0.3275, 0.5246, 0.3736, 0.5246, 0.3736, 0.5074, 0.3736, 0.5074, 0.3275, 0.5074, 0.3275, 0.5246, 0.3736, 0.5246, 0.3275, 0.5246, 0.3275, 0.535, 0.3275, 0.535, 0.3736, 0.535, 0.3736, 0.5246, 0.3275, 0.5551, 0.3736, 0.5551, 0.3736, 0.535, 0.3736, 0.535, 0.3275, 0.535, 0.3275, 0.5551, 0.3736, 0.5551, 0.3275, 0.5551, 0.3275, 0.5704, 0.3275, 0.5704, 0.3736, 0.5704, 0.3736, 0.5551, 0.3128, 0.5246, 0.3275, 0.5246, 0.3275, 0.5074, 0.3275, 0.5074, 0.3128, 0.5074, 0.3128, 0.5246, 0.3275, 0.5246, 0.3128, 0.5246, 0.3128, 0.535, 0.3128, 0.535, 0.3275, 0.535, 0.3275, 0.5246, 0.3128, 0.5551, 0.3275, 0.5551, 0.3275, 0.535, 0.3275, 0.535, 0.3128, 0.535, 0.3128, 0.5551, 0.3275, 0.5551, 0.3128, 0.5551, 0.3128, 0.5704, 0.3128, 0.5704, 0.3275, 0.5704, 0.3275, 0.5551, 0.2983, 0.5246, 0.3128, 0.5246, 0.3128, 0.5074, 0.3128, 0.5074, 0.2983, 0.5074, 0.2983, 0.5246, 0.3128, 0.5246, 0.2983, 0.5246, 0.2983, 0.535, 0.2983, 0.535, 0.3128, 0.535, 0.3128, 0.5246, 0.2983, 0.5551, 0.3128, 0.5551, 0.3128, 0.535, 0.3128, 0.535, 0.2983, 0.535, 0.2983, 0.5551, 0.3128, 0.5551, 0.2983, 0.5551, 0.2983, 0.5704, 0.2983, 0.5704, 0.3128, 0.5704, 0.3128, 0.5551, 0.2841, 0.5246, 0.2983, 0.5246, 0.2983, 0.5074, 0.2983, 0.5074, 0.2841, 0.5074, 0.2841, 0.5246, 0.2983, 0.5246, 0.2841, 0.5246, 0.2841, 0.535, 0.2841, 0.535, 0.2983, 0.535, 0.2983, 0.5246, 0.2841, 0.5551, 0.2983, 0.5551, 0.2983, 0.535, 0.2983, 0.535, 0.2841, 0.535, 0.2841, 0.5551, 0.2983, 0.5551, 0.2841, 0.5551, 0.2841, 0.5704, 0.2841, 0.5704, 0.2983, 0.5704, 0.2983, 0.5551, 0.2695, 0.5246, 0.2841, 0.5246, 0.2841, 0.5074, 0.2841, 0.5074, 0.2695, 0.5074, 0.2695, 0.5246, 0.2841, 0.5246, 0.2695, 0.5246, 0.2695, 0.535, 0.2695, 0.535, 0.2841, 0.535, 0.2841, 0.5246, 0.2695, 0.5551, 0.2841, 0.5551, 0.2841, 0.535, 0.2841, 0.535, 0.2695, 0.535, 0.2695, 0.5551, 0.2841, 0.5551, 0.2695, 0.5551, 0.2695, 0.5704, 0.2695, 0.5704, 0.2841, 0.5704, 0.2841, 0.5551, 0.2551, 0.5246, 0.2695, 0.5246, 0.2695, 0.5074, 0.2695, 0.5074, 0.2551, 0.5074, 0.2551, 0.5246, 0.2695, 0.5246, 0.2551, 0.5246, 0.2551, 0.535, 0.2551, 0.535, 0.2695, 0.535, 0.2695, 0.5246, 0.2551, 0.5551, 0.2695, 0.5551, 0.2695, 0.535, 0.2695, 0.535, 0.2551, 0.535, 0.2551, 0.5551, 0.2695, 0.5551, 0.2551, 0.5551, 0.2551, 0.5704, 0.2551, 0.5704, 0.2695, 0.5704, 0.2695, 0.5551, 0.2421, 0.5246, 0.2551, 0.5246, 0.2551, 0.5074, 0.2551, 0.5074, 0.2421, 0.5074, 0.2421, 0.5246, 0.2551, 0.5246, 0.2421, 0.5246, 0.2421, 0.535, 0.2421, 0.535, 0.2551, 0.535, 0.2551, 0.5246, 0.2421, 0.5551, 0.2551, 0.5551, 0.2551, 0.535, 0.2551, 0.535, 0.2421, 0.535, 0.2421, 0.5551, 0.2551, 0.5551, 0.2421, 0.5551, 0.2421, 0.5704, 0.2421, 0.5704, 0.2551, 0.5704, 0.2551, 0.5551, 0.2309, 0.5246, 0.2421, 0.5246, 0.2421, 0.5074, 0.2421, 0.5074, 0.2309, 0.5074, 0.2309, 0.5246, 0.2421, 0.5246, 0.2309, 0.5246, 0.2309, 0.535, 0.2309, 0.535, 0.2421, 0.535, 0.2421, 0.5246, 0.2309, 0.5551, 0.2421, 0.5551, 0.2421, 0.535, 0.2421, 0.535, 0.2309, 0.535, 0.2309, 0.5551, 0.2421, 0.5551, 0.2309, 0.5551, 0.2309, 0.5704, 0.2309, 0.5704, 0.2421, 0.5704, 0.2421, 0.5551, 0.221, 0.5246, 0.2309, 0.5246, 0.2309, 0.5074, 0.2309, 0.5074, 0.221, 0.5074, 0.221, 0.5246, 0.2309, 0.5246, 0.221, 0.5246, 0.221, 0.535, 0.221, 0.535, 0.2309, 0.535, 0.2309, 0.5246, 0.221, 0.5551, 0.2309, 0.5551, 0.2309, 0.535, 0.2309, 0.535, 0.221, 0.535, 0.221, 0.5551, 0.2309, 0.5551, 0.221, 0.5551, 0.221, 0.5704, 0.221, 0.5704, 0.2309, 0.5704, 0.2309, 0.5551, 0.2122, 0.5246, 0.221, 0.5246, 0.221, 0.5074, 0.221, 0.5074, 0.2122, 0.5074, 0.2122, 0.5246, 0.221, 0.5246, 0.2122, 0.5246, 0.2122, 0.535, 0.2122, 0.535, 0.221, 0.535, 0.221, 0.5246, 0.2122, 0.5551, 0.221, 0.5551, 0.221, 0.535, 0.221, 0.535, 0.2122, 0.535, 0.2122, 0.5551, 0.221, 0.5551, 0.2122, 0.5551, 0.2122, 0.5704, 0.2122, 0.5704, 0.221, 0.5704, 0.221, 0.5551, 0.2103, 0.3307, 0.2046, 0.3481, 0.193, 0.3481, 0.193, 0.3481, 0.1871, 0.3307, 0.2103, 0.3307, 0.1871, 0.3307, 0.2103, 0.3307, 0.2046, 0.3481, 0.2046, 0.3481, 0.193, 0.3481, 0.1871, 0.3307, 0.6237, 0.4087, 0.5882, 0.406, 0.5892, 0.3975, 0.5892, 0.3975, 0.6244, 0.4002, 0.6237, 0.4087, 0.6244, 0.4002, 0.5892, 0.3975, 0.5877, 0.3958, 0.5877, 0.3958, 0.6259, 0.399, 0.6244, 0.4002, 0.6237, 0.4087, 0.6244, 0.4002, 0.6259, 0.399, 0.6259, 0.399, 0.6251, 0.4101, 0.6237, 0.4087, 0.5882, 0.406, 0.6237, 0.4087, 0.6251, 0.4101, 0.6251, 0.4101, 0.5868, 0.4071, 0.5882, 0.406, 0.5892, 0.3975, 0.5882, 0.406, 0.5868, 0.4071, 0.5868, 0.4071, 0.5877, 0.3958, 0.5892, 0.3975, 0.01717, 0.02034, 0.01718, 0.02043, 0.01671, 0.02048, 0.01671, 0.02048, 0.0167, 0.02039, 0.01717, 0.02034, 0.6123, 0.4287, 0.5767, 0.4229, 0.5785, 0.4142, 0.5785, 0.4142, 0.6137, 0.4203, 0.6123, 0.4287, 0.6137, 0.4203, 0.5785, 0.4142, 0.5775, 0.4128, 0.5775, 0.4128, 0.6151, 0.4192, 0.6137, 0.4203, 0.6123, 0.4287, 0.6137, 0.4203, 0.6151, 0.4192, 0.6151, 0.4192, 0.6133, 0.4302, 0.6123, 0.4287, 0.5767, 0.4229, 0.6123, 0.4287, 0.6133, 0.4302, 0.6133, 0.4302, 0.5754, 0.4235, 0.5767, 0.4229, 0.5785, 0.4142, 0.5767, 0.4229, 0.5754, 0.4235, 0.5754, 0.4235, 0.5775, 0.4128, 0.5785, 0.4142, 0.01723, 0.02047, 0.01725, 0.02056, 0.01678, 0.02065, 0.01678, 0.02065, 0.01676, 0.02056, 0.01723, 0.02047, 0.5925, 0.4538, 0.5635, 0.4357, 0.5675, 0.4279, 0.5675, 0.4279, 0.5973, 0.4461, 0.5925, 0.4538, 0.5973, 0.4461, 0.5675, 0.4279, 0.5669, 0.4264, 0.5669, 0.4264, 0.599, 0.4459, 0.5973, 0.4461, 0.5925, 0.4538, 0.5973, 0.4461, 0.599, 0.4459, 0.599, 0.4459, 0.5929, 0.4554, 0.5925, 0.4538, 0.5635, 0.4357, 0.5925, 0.4538, 0.5929, 0.4554, 0.5929, 0.4554, 0.5615, 0.4358, 0.5635, 0.4357, 0.5675, 0.4279, 0.5635, 0.4357, 0.5615, 0.4358, 0.5615, 0.4358, 0.5669, 0.4264, 0.5675, 0.4279, 0.01739, 0.02068, 0.01744, 0.02076, 0.01704, 0.02102, 0.01704, 0.02102, 0.01699, 0.02094, 0.01739, 0.02068, 0.5826, 0.4653, 0.5487, 0.4527, 0.5516, 0.4452, 0.5516, 0.4452, 0.5856, 0.4572, 0.5826, 0.4653, 0.5856, 0.4572, 0.5516, 0.4452, 0.5509, 0.4433, 0.5509, 0.4433, 0.5873, 0.4565, 0.5856, 0.4572, 0.5826, 0.4653, 0.5856, 0.4572, 0.5873, 0.4565, 0.5873, 0.4565, 0.5833, 0.4669, 0.5826, 0.4653, 0.5487, 0.4527, 0.5826, 0.4653, 0.5833, 0.4669, 0.5833, 0.4669, 0.5471, 0.4535, 0.5487, 0.4527, 0.5516, 0.4452, 0.5487, 0.4527, 0.5471, 0.4535, 0.5471, 0.4535, 0.5509, 0.4433, 0.5516, 0.4452, 0.01761, 0.02098, 0.01764, 0.02107, 0.0172, 0.02124, 0.0172, 0.02124, 0.01717, 0.02115, 0.01761, 0.02098, 0.5733, 0.4785, 0.5375, 0.4706, 0.54, 0.4625, 0.54, 0.4625, 0.5756, 0.4703, 0.5733, 0.4785, 0.5756, 0.4703, 0.54, 0.4625, 0.539, 0.4609, 0.539, 0.4609, 0.5773, 0.4694, 0.5756, 0.4703, 0.5733, 0.4785, 0.5756, 0.4703, 0.5773, 0.4694, 0.5773, 0.4694, 0.5743, 0.4801, 0.5733, 0.4785, 0.5375, 0.4706, 0.5733, 0.4785, 0.5743, 0.4801, 0.5743, 0.4801, 0.5356, 0.4715, 0.5375, 0.4706, 0.54, 0.4625, 0.5375, 0.4706, 0.5356, 0.4715, 0.5356, 0.4715, 0.539, 0.4609, 0.54, 0.4625, 0.01772, 0.02114, 0.01774, 0.02123, 0.01728, 0.02134, 0.01728, 0.02134, 0.01726, 0.02125, 0.01772, 0.02114, 0.5705, 0.4915, 0.5349, 0.4904, 0.5348, 0.482, 0.5348, 0.482, 0.5711, 0.4827, 0.5705, 0.4915, 0.5711, 0.4827, 0.5348, 0.482, 0.5334, 0.4806, 0.5334, 0.4806, 0.5722, 0.4816, 0.5711, 0.4827, 0.5705, 0.4915, 0.5711, 0.4827, 0.5722, 0.4816, 0.5722, 0.4816, 0.5718, 0.4929, 0.5705, 0.4915, 0.5349, 0.4904, 0.5705, 0.4915, 0.5718, 0.4929, 0.5718, 0.4929, 0.5334, 0.4917, 0.5349, 0.4904, 0.5348, 0.482, 0.5349, 0.4904, 0.5334, 0.4917, 0.5334, 0.4917, 0.5334, 0.4806, 0.5348, 0.482, 0.0178, 0.02148, 0.0178, 0.02157, 0.01733, 0.02159, 0.01733, 0.02159, 0.01732, 0.02149, 0.0178, 0.02148])
me_untitled.materials.append(mat_rail_set)
me_untitled.use_remesh_preserve_volume = False
me_untitled.use_remesh_preserve_attributes = False
me_untitled.use_mirror_vertex_groups = False
me_untitled.update()

# ---- objects
ob_rail_flat_s_bend_l = bpy.data.objects.new('rail_flat_s_bend_l', me_untitled)

# ---- transforms, parenting, visibility, modifiers, constraints
ob_rail_flat_s_bend_l.location = (5.019, -4.948, 0.0)
ob_rail_flat_s_bend_l.rotation_euler = (1.571, -0.0, 3.142)
ob_rail_flat_s_bend_l.scale = (0.05, 0.05, 0.05)
ob_rail_flat_s_bend_l.color = (0.8, 0.8, 0.8, 1.0)
ob_rail_flat_s_bend_l.lineart.crease_threshold = 0.0

# ---- collection membership
col_collection_1.objects.link(ob_rail_flat_s_bend_l)

# ---- scene / render settings (as saved in the file)
scene.frame_start = 1; scene.frame_end = 250; scene.frame_set(1)
scene.render.engine = 'BLENDER_EEVEE_NEXT'
scene.render.resolution_percentage = 50
scene.render.dither_intensity = 0.0
scene.cycles.use_denoising = False
scene.cycles.samples = 10
scene.cycles.sampling_pattern = 'TABULATED_SOBOL'
scene.cycles.light_sampling_threshold = 0.0
scene.cycles.use_adaptive_sampling = False
scene.cycles.use_light_tree = False
scene.cycles.blur_glossy = 0.0
scene.cycles.pixel_filter_type = 'GAUSSIAN'
scene.cycles.sample_clamp_indirect = 0.0
scene.view_settings.view_transform = 'Standard'
bpy.context.view_layer.update()

# ---- added for rendering (the .blend has no active camera and no usable light): camera, sun
cam_auto = bpy.data.cameras.new('AutoCamera')
cam_auto.lens = 50.0
cam_auto.sensor_width = 36.0
cam_auto.clip_end = 1000.0
ob_auto_camera = bpy.data.objects.new('AutoCamera', cam_auto)
scene.collection.objects.link(ob_auto_camera)
ob_auto_camera.location = (13.1386, -15.6927, 10.9548)
ob_auto_camera.rotation_euler = (1.09748, -7.21219e-08, 0.694738)
scene.camera = ob_auto_camera
light_auto_sun = bpy.data.lights.new('AutoSun', 'SUN')
light_auto_sun.energy = 3.0
light_auto_sun.angle = 0.0523599
ob_auto_sun = bpy.data.objects.new('AutoSun', light_auto_sun)
scene.collection.objects.link(ob_auto_sun)
ob_auto_sun.rotation_euler = (0.872665, 0.174533, 0.523599)
bpy.context.view_layer.update()
